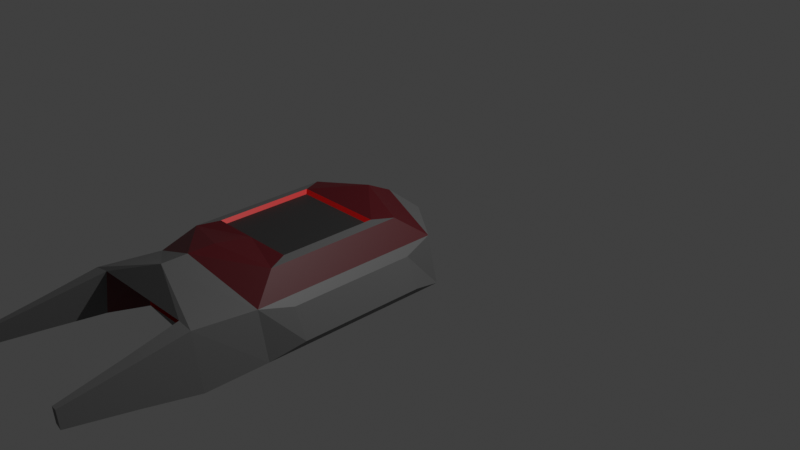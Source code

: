# Source: expansion_bay_dock.blend  (saved by Blender 2.93.21; exported with 4.5.12 LTS)
import bpy
from mathutils import Matrix  # noqa: F401  (used for matrix-valued properties, if any)

bpy.ops.wm.read_factory_settings(use_empty=True)
scene = bpy.context.scene
scene.name = 'Scene'

# ---- collections
col_collection = bpy.data.collections.new('Collection'); scene.collection.children.link(col_collection)

# ---- images (referenced by path relative to the original .blend; pixels are not part of the script)
import os
ASSET_DIR = os.environ.get("B2B_ASSET_DIR", "")  # directory of the original .blend (textures are referenced by path, not embedded)
HERE = os.path.dirname(os.path.abspath(__file__))  # packed textures are extracted next to this script under _unpacked/

def load_image(name, relpath, width, height, colorspace="sRGB"):
    """Load a texture the original file referenced (path relative to the .blend, or extracted next to this script)."""
    p = next((c for c in (os.path.join(HERE, relpath), os.path.join(ASSET_DIR, relpath)) if relpath and os.path.exists(c)), "")
    if p:
        img = bpy.data.images.load(p, check_existing=True)
        img.name = name
    else:  # same state as the original file: an image datablock whose file is absent (Cycles renders it pink)
        img = bpy.data.images.new(name, width, height)
        img.source = "FILE"
        img.filepath = "//" + (relpath or name)
    img.colorspace_settings.name = colorspace
    return img
img_skin = load_image('skin', 'expansion_bay_dock.png', 1024, 1024, 'sRGB')

# ---- materials (node trees are filled in below, after node groups)
mat_material_001 = bpy.data.materials.new('Material.001')
mat_material_004 = bpy.data.materials.new('Material.004')
mat_material_003 = bpy.data.materials.new('Material.003')
mat_material_005 = bpy.data.materials.new('Material.005')

# ---- material node trees
mat_material_001.use_nodes = True; mat_material_001.node_tree.nodes.clear()
_N = mat_material_001.node_tree.nodes; _L = mat_material_001.node_tree.links
n0 = _N.new('ShaderNodeBsdfPrincipled'); n0.name = 'Principled BSDF'; n0.location = (10, 300)
n0.distribution = 'GGX'
n0.subsurface_method = 'BURLEY'
n0.inputs[0].default_value = (0.1107, 0.1107, 0.1107, 1.0)
n0.inputs[3].default_value = 1.45
n0.inputs[27].default_value = (0.0, 0.0, 0.0, 1.0)
n0.inputs[28].default_value = 1.0
n1 = _N.new('ShaderNodeOutputMaterial'); n1.name = 'Material Output'; n1.location = (300, 300)
n2 = _N.new('ShaderNodeTexImage'); n2.name = 'Image Texture'; n2.location = (512, 189)
n2.image = img_skin
n3 = _N.new('ShaderNodeUVMap'); n3.name = 'UV Map'; n3.location = (307, 49)
n3.from_instancer = True
_L.new(n0.outputs[0], n1.inputs[0])
_L.new(n3.outputs[0], n2.inputs[0])
n1.is_active_output = True
mat_material_004.use_nodes = True; mat_material_004.node_tree.nodes.clear()
_N = mat_material_004.node_tree.nodes; _L = mat_material_004.node_tree.links
n0 = _N.new('ShaderNodeBsdfPrincipled'); n0.name = 'Principled BSDF'; n0.location = (10, 300)
n0.distribution = 'GGX'
n0.subsurface_method = 'BURLEY'
n0.inputs[0].default_value = (0.02365, 0.02365, 0.02365, 1.0)
n0.inputs[3].default_value = 1.45
n0.inputs[27].default_value = (0.0, 0.0, 0.0, 1.0)
n0.inputs[28].default_value = 1.0
n1 = _N.new('ShaderNodeOutputMaterial'); n1.name = 'Material Output'; n1.location = (300, 300)
n2 = _N.new('ShaderNodeTexImage'); n2.name = 'Image Texture'; n2.location = (512, 189)
n2.image = img_skin
n3 = _N.new('ShaderNodeUVMap'); n3.name = 'UV Map'; n3.location = (307, 49)
n3.from_instancer = True
_L.new(n0.outputs[0], n1.inputs[0])
_L.new(n3.outputs[0], n2.inputs[0])
n1.is_active_output = True
mat_material_003.use_nodes = True; mat_material_003.node_tree.nodes.clear()
_N = mat_material_003.node_tree.nodes; _L = mat_material_003.node_tree.links
n0 = _N.new('ShaderNodeBsdfPrincipled'); n0.name = 'Principled BSDF'; n0.location = (10, 300)
n0.distribution = 'GGX'
n0.subsurface_method = 'BURLEY'
n0.inputs[0].default_value = (0.08333, 0.0007616, 0.003996, 1.0)
n0.inputs[3].default_value = 1.45
n0.inputs[27].default_value = (0.0, 0.0, 0.0, 1.0)
n0.inputs[28].default_value = 1.0
n1 = _N.new('ShaderNodeOutputMaterial'); n1.name = 'Material Output'; n1.location = (300, 300)
n2 = _N.new('ShaderNodeTexImage'); n2.name = 'Image Texture'; n2.location = (512, 189)
n2.image = img_skin
n3 = _N.new('ShaderNodeUVMap'); n3.name = 'UV Map'; n3.location = (307, 49)
n3.from_instancer = True
_L.new(n0.outputs[0], n1.inputs[0])
_L.new(n3.outputs[0], n2.inputs[0])
n1.is_active_output = True
mat_material_005.use_nodes = True; mat_material_005.node_tree.nodes.clear()
_N = mat_material_005.node_tree.nodes; _L = mat_material_005.node_tree.links
n0 = _N.new('ShaderNodeBsdfPrincipled'); n0.name = 'Principled BSDF'; n0.location = (10, 300)
n0.distribution = 'GGX'
n0.subsurface_method = 'BURLEY'
n0.inputs[0].default_value = (0.7939, 0.001949, 0.0, 1.0)
n0.inputs[3].default_value = 1.45
n0.inputs[27].default_value = (0.0, 0.0, 0.0, 1.0)
n0.inputs[28].default_value = 1.0
n1 = _N.new('ShaderNodeOutputMaterial'); n1.name = 'Material Output'; n1.location = (300, 300)
n2 = _N.new('ShaderNodeTexImage'); n2.name = 'Image Texture'; n2.location = (512, 189)
n2.image = img_skin
n3 = _N.new('ShaderNodeUVMap'); n3.name = 'UV Map'; n3.location = (307, 49)
n3.from_instancer = True
_L.new(n0.outputs[0], n1.inputs[0])
_L.new(n3.outputs[0], n2.inputs[0])
n1.is_active_output = True

# ---- world
world_world = bpy.data.worlds.new('World'); scene.world = world_world
world_world.use_nodes = True; world_world.node_tree.nodes.clear()
_N = world_world.node_tree.nodes; _L = world_world.node_tree.links
n0 = _N.new('ShaderNodeOutputWorld'); n0.name = 'World Output'; n0.location = (300, 300)
n1 = _N.new('ShaderNodeBackground'); n1.name = 'Background'; n1.location = (10, 300)
n1.inputs[0].default_value = (0.05088, 0.05088, 0.05088, 1.0)
_L.new(n1.outputs[0], n0.inputs[0])
n0.is_active_output = True
world_world.color = (0.05088, 0.05088, 0.05088)
world_world.use_sun_shadow = False
world_world.sun_shadow_jitter_overblur = 0.0

# ---- cameras
cam_camera = bpy.data.cameras.new('Camera')
cam_camera.clip_end = 100.0
cam_camera.ortho_scale = 7.314

# ---- lights
light_light = bpy.data.lights.new('Light', 'POINT')
light_light.transmission_factor = 0.0
light_light.energy = 1000.0
light_light.shadow_soft_size = 0.1
light_light.shadow_maximum_resolution = 0.006
light_light.use_absolute_resolution = True

# ---- meshes
me_cube = bpy.data.meshes.new('Cube')
me_cube.from_pydata([(0.7218, -0.5937, -0.2827), (0.85, -0.3086, -0.2761), (0.7218, -2.024, -0.2827), (0.85, -2.309, -0.2761), (0.7306, -0.3086, 0.1909), (0.7306, -2.309, 0.1909), (-3.576e-07, -0.5937, -0.2827), (-2.384e-07, -0.008599, -0.2598), (-2.384e-07, -2.024, -0.2827), (-1.192e-07, -2.609, -0.2598), (2.384e-07, -0.1325, 0.3656), (0.0, -2.485, 0.5038), (2.384e-07, -0.4086, 0.5045), (0.5633, -0.5919, 0.411), (0.5633, -2.025, 0.411), (3.576e-07, -2.209, 0.5045), (0.9364, -0.6476, -0.1708), (0.9364, -1.97, -0.1708), (0.7986, -0.6476, 0.1134), (0.7986, -1.97, 0.1134), (-2.234e-07, -0.0001833, -0.1735), (0.2979, -0.0001831, -0.1735), (0.0, -2.617, -0.1735), (0.0, -0.0001833, 0.229), (0.2758, -0.0001833, 0.229), (2.384e-07, -2.617, 0.229), (0.4786, -2.617, 0.229), (0.5008, -2.617, -0.1735), (0.0, -1.787, 0.3892), (0.4695, -0.8003, 0.4266), (0.4695, -1.817, 0.4266), (0.0, -0.8298, 0.3892), (0.0, -1.817, 0.4266), (0.4419, -0.8298, 0.3892), (0.4419, -1.787, 0.3892), (0.0, -0.8003, 0.4266), (0.0, -2.966, 0.2866), (0.6559, -2.966, -0.1735), (0.5668, -2.966, 0.2866), (0.0, -2.751, 0.5038), (-2.384e-07, -0.7607, -0.2571), (0.85, -2.966, -0.2761), (0.5531, -1.856, -0.2571), (0.5531, -0.7607, -0.2571), (-2.384e-07, -1.856, -0.2571), (0.7306, -2.966, 0.263), (0.7232, -3.519, 0.1766), (0.8026, -3.519, -0.1818), (0.6735, -3.519, -0.1136), (0.6143, -3.519, 0.1923), (0.7152, -4.16, 0.08412), (0.7517, -4.16, -0.08085), (0.6924, -4.16, -0.04945), (0.6651, -4.16, 0.09134), (0.4617, -2.519, 0.2141), (0.4823, -2.519, -0.1586), (0.0, -2.519, -0.1586), (0.0, -2.519, 0.2141)], [], [(6, 7, 1, 0), (0, 1, 3, 2), (0, 2, 42, 43), (1, 4, 18, 16), (10, 4, 24, 23), (27, 3, 41, 37), (11, 5, 14, 15), (2, 3, 9, 8), (33, 29, 35, 31), (4, 10, 12, 13), (5, 4, 13, 14), (17, 16, 18, 19), (3, 1, 16, 17), (5, 3, 17, 19), (4, 5, 19, 18), (26, 25, 57, 54), (21, 20, 23, 24), (1, 7, 20, 21), (4, 1, 21, 24), (9, 3, 27, 22), (26, 27, 37, 38), (5, 11, 39, 45), (14, 13, 29, 30), (14, 30, 32, 15), (45, 39, 36, 38), (30, 29, 33, 34), (30, 34, 28, 32), (25, 26, 38, 36), (34, 33, 31, 28), (38, 37, 48, 49), (12, 35, 29, 13), (3, 5, 45, 41), (43, 42, 44, 40), (6, 0, 43, 40), (2, 8, 44, 42), (49, 48, 52, 53), (41, 45, 46, 47), (37, 41, 47, 48), (45, 38, 49, 46), (51, 50, 53, 52), (48, 47, 51, 52), (46, 49, 53, 50), (47, 46, 50, 51), (56, 55, 54, 57), (27, 26, 54, 55), (22, 27, 55, 56)])
me_cube.polygons.foreach_set('material_index', [0, 0, 0, 0, 0, 0, 2, 0, 3, 2, 2, 0, 0, 0, 0, 3, 0, 0, 0, 0, 2, 0, 0, 2, 0, 3, 3, 2, 1, 0, 2, 0, 0, 0, 0, 0, 0, 0, 0, 0, 0, 0, 0, 1, 3, 3])
_uv = me_cube.uv_layers.new(name='UVMap')
_uv.uv.foreach_set('vector', [0.000451, 0.1409, 0.0009068, 0.0002903, 0.2048, 0.07309, 0.174, 0.1415, 0.174, 0.1415, 0.2048, 0.07309, 0.2048, 0.5533, 0.1739, 0.4849, 0.174, 0.1415, 0.1739, 0.4849, 0.133, 0.4445, 0.1331, 0.1819, 0.8244, 0.3308, 0.9545, 0.3239, 0.9297, 0.4093, 0.8566, 0.4165, 0.5431, 0.7251, 0.6338, 0.5636, 0.6176, 0.6949, 0.5812, 0.7502, 0.7741, 0.4409, 0.8218, 0.5451, 0.6698, 0.5024, 0.683, 0.4514, 0.2152, 0.0002903, 0.4008, 0.06169, 0.3344, 0.1297, 0.2054, 0.06583, 0.1739, 0.4849, 0.2048, 0.5533, 0.0008747, 0.6261, 0.0004177, 0.4855, 0.5088, 0.8842, 0.5204, 0.8946, 0.4059, 0.9061, 0.4047, 0.894, 0.4008, 0.5418, 0.2303, 0.6143, 0.2084, 0.5434, 0.3344, 0.4738, 0.4008, 0.06169, 0.4008, 0.5418, 0.3344, 0.4738, 0.3344, 0.1297, 0.8542, 0.7185, 0.8566, 0.4165, 0.9297, 0.4093, 0.9294, 0.7256, 0.8224, 0.8048, 0.8244, 0.3308, 0.8566, 0.4165, 0.8542, 0.7185, 0.9545, 0.8115, 0.8224, 0.8048, 0.8542, 0.7185, 0.9294, 0.7256, 0.9545, 0.3239, 0.9545, 0.8115, 0.9294, 0.7256, 0.9297, 0.4093, 0.7505, 0.6545, 0.7872, 0.5456, 0.8097, 0.5533, 0.7743, 0.6583, 0.2725, 0.7397, 0.2725, 0.8112, 0.1759, 0.8112, 0.1759, 0.745, 0.7482, 0.5456, 0.7482, 0.7621, 0.7277, 0.766, 0.7144, 0.6957, 0.6338, 0.5636, 0.7482, 0.5456, 0.7144, 0.6957, 0.6176, 0.6949, 0.8218, 0.3286, 0.8218, 0.5451, 0.7741, 0.4409, 0.8015, 0.3239, 0.3905, 0.6403, 0.3905, 0.737, 0.2988, 0.7391, 0.304, 0.6267, 0.858, 0.116, 0.8281, 0.3092, 0.7643, 0.3136, 0.7001, 0.1329, 0.5425, 0.6024, 0.5425, 0.9422, 0.5204, 0.8946, 0.5194, 0.6519, 0.5425, 0.6024, 0.5194, 0.6519, 0.4024, 0.6423, 0.4086, 0.5456, 0.6851, 0.1321, 0.6995, 0.3233, 0.6302, 0.299, 0.6753, 0.1706, 0.5194, 0.6519, 0.5204, 0.8946, 0.5088, 0.8842, 0.509, 0.6623, 0.5194, 0.6519, 0.509, 0.6623, 0.4014, 0.6549, 0.4024, 0.6423, 0.0002903, 0.8757, 0.0002903, 0.7608, 0.08522, 0.7397, 0.08522, 0.8757, 0.509, 0.6623, 0.5088, 0.8842, 0.4047, 0.894, 0.4014, 0.6549, 0.304, 0.6267, 0.2988, 0.7391, 0.1666, 0.7196, 0.1701, 0.6449, 0.4137, 0.9997, 0.4059, 0.9061, 0.5204, 0.8946, 0.5425, 0.9422, 0.858, 0.0002903, 0.858, 0.116, 0.7001, 0.1329, 0.7001, 0.0002904, 0.1331, 0.1819, 0.133, 0.4445, 0.0002903, 0.4448, 0.0003235, 0.1815, 0.000451, 0.1409, 0.174, 0.1415, 0.1331, 0.1819, 0.0003235, 0.1815, 0.1739, 0.4849, 0.0004177, 0.4855, 0.0002903, 0.4448, 0.133, 0.4445, 0.1701, 0.6449, 0.1666, 0.7196, 0.01331, 0.6982, 0.0149, 0.6639, 0.6995, 0.0002903, 0.6851, 0.1321, 0.555, 0.09792, 0.5647, 0.01028, 0.683, 0.4514, 0.6698, 0.5024, 0.5456, 0.449, 0.5544, 0.4151, 0.6851, 0.1321, 0.6753, 0.1706, 0.5486, 0.1235, 0.555, 0.09792, 0.0002903, 0.7078, 0.003248, 0.6673, 0.0149, 0.6639, 0.01331, 0.6982, 0.5544, 0.4151, 0.5456, 0.449, 0.4014, 0.3889, 0.4054, 0.3733, 0.555, 0.09792, 0.5486, 0.1235, 0.4014, 0.07115, 0.4043, 0.05937, 0.5647, 0.01028, 0.555, 0.09792, 0.4043, 0.05937, 0.4088, 0.01913, 0.1753, 0.7397, 0.1753, 0.8554, 0.0858, 0.8505, 0.0858, 0.7397, 0.7487, 0.7513, 0.7505, 0.6545, 0.7743, 0.6583, 0.7727, 0.7479, 0.7872, 0.8652, 0.7487, 0.7513, 0.7727, 0.7479, 0.8097, 0.8576])
me_cube.materials.append(mat_material_001)
me_cube.materials.append(mat_material_004)
me_cube.materials.append(mat_material_003)
me_cube.materials.append(mat_material_005)
me_cube.use_remesh_fix_poles = True
me_cube.use_remesh_preserve_attributes = False
me_cube.update()

# ---- objects
ob_light = bpy.data.objects.new('Light', light_light)
ob_camera = bpy.data.objects.new('Camera', cam_camera)
ob_cube = bpy.data.objects.new('Cube', me_cube)

# ---- transforms, parenting, visibility, modifiers, constraints
ob_light.location = (4.076, 1.005, 5.904)
ob_light.rotation_euler = (0.6503, 0.05522, 1.866)
ob_light.lock_rotations_4d = False
ob_light.empty_display_type = 'ARROWS'
ob_light.color = (0.0, 0.0, 0.0, 0.0)
ob_light.lineart.crease_threshold = 0.0
ob_camera.location = (7.359, -6.926, 4.958)
ob_camera.rotation_euler = (1.109, 0.0, 0.8149)
ob_camera.lock_rotations_4d = False
ob_camera.empty_display_type = 'ARROWS'
ob_camera.color = (0.0, 0.0, 0.0, 0.0)
ob_camera.display_type = 'WIRE'
ob_camera.lineart.crease_threshold = 0.0
ob_cube.location = (0.0, 0.0, 0.0)
_m = ob_cube.modifiers.new('Mirror', 'MIRROR')
_m.use_clip = True

# ---- collection membership
col_collection.objects.link(ob_light)
col_collection.objects.link(ob_camera)
col_collection.objects.link(ob_cube)

# ---- scene / render settings (as saved in the file)
scene.camera = ob_camera
scene.frame_start = 1; scene.frame_end = 250; scene.frame_set(1)
scene.render.engine = 'CYCLES'
scene.cycles.use_denoising = False
scene.cycles.samples = 128
scene.cycles.sampling_pattern = 'TABULATED_SOBOL'
scene.cycles.use_adaptive_sampling = False
scene.cycles.use_light_tree = False
scene.cycles.bake_type = 'DIFFUSE'
scene.view_settings.view_transform = 'Standard'
bpy.context.view_layer.update()
